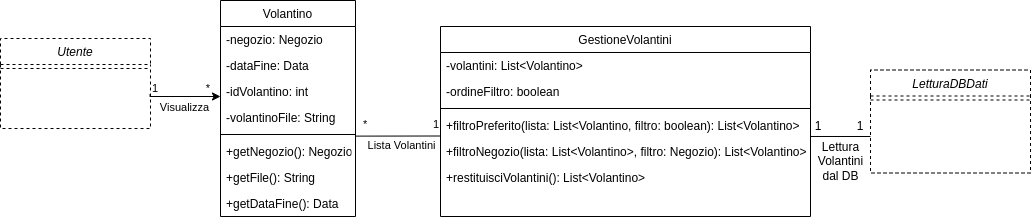

The diagram above was exported from draw.io. Its source (the exported page's mxGraphModel, read from the mxfile embedded in the PNG):
<mxGraphModel dx="3772" dy="1651" grid="1" gridSize="10" guides="1" tooltips="1" connect="1" arrows="1" fold="1" page="1" pageScale="1" pageWidth="1169" pageHeight="827" math="0" shadow="0">
  <root>
    <mxCell id="0" />
    <mxCell id="1" parent="0" />
    <mxCell id="HG3mYx-gKlURyib71wjE-33" value="Volantino" style="swimlane;fontStyle=0;align=center;verticalAlign=top;childLayout=stackLayout;horizontal=1;startSize=26;horizontalStack=0;resizeParent=1;resizeLast=0;collapsible=1;marginBottom=0;rounded=0;shadow=0;strokeWidth=1;" parent="1" vertex="1">
      <mxGeometry x="-1410" y="-496" width="135" height="216" as="geometry">
        <mxRectangle x="-1070" y="-380" width="170" height="26" as="alternateBounds" />
      </mxGeometry>
    </mxCell>
    <mxCell id="HG3mYx-gKlURyib71wjE-382" value="-negozio: Negozio" style="text;align=left;verticalAlign=top;spacingLeft=4;spacingRight=4;overflow=hidden;rotatable=0;points=[[0,0.5],[1,0.5]];portConstraint=eastwest;" parent="HG3mYx-gKlURyib71wjE-33" vertex="1">
      <mxGeometry y="26" width="135" height="26" as="geometry" />
    </mxCell>
    <mxCell id="HG3mYx-gKlURyib71wjE-383" value="-dataFine: Data" style="text;align=left;verticalAlign=top;spacingLeft=4;spacingRight=4;overflow=hidden;rotatable=0;points=[[0,0.5],[1,0.5]];portConstraint=eastwest;rounded=0;shadow=0;html=0;" parent="HG3mYx-gKlURyib71wjE-33" vertex="1">
      <mxGeometry y="52" width="135" height="26" as="geometry" />
    </mxCell>
    <mxCell id="HG3mYx-gKlURyib71wjE-384" value="-idVolantino: int" style="text;align=left;verticalAlign=top;spacingLeft=4;spacingRight=4;overflow=hidden;rotatable=0;points=[[0,0.5],[1,0.5]];portConstraint=eastwest;rounded=0;shadow=0;html=0;" parent="HG3mYx-gKlURyib71wjE-33" vertex="1">
      <mxGeometry y="78" width="135" height="26" as="geometry" />
    </mxCell>
    <mxCell id="xA6VTKyz8VMUaF2pVSdn-1" value="-volantinoFile: String" style="text;align=left;verticalAlign=top;spacingLeft=4;spacingRight=4;overflow=hidden;rotatable=0;points=[[0,0.5],[1,0.5]];portConstraint=eastwest;rounded=0;shadow=0;html=0;" vertex="1" parent="HG3mYx-gKlURyib71wjE-33">
      <mxGeometry y="104" width="135" height="26" as="geometry" />
    </mxCell>
    <mxCell id="HG3mYx-gKlURyib71wjE-38" value="" style="line;html=1;strokeWidth=1;align=left;verticalAlign=middle;spacingTop=-1;spacingLeft=3;spacingRight=3;rotatable=0;labelPosition=right;points=[];portConstraint=eastwest;" parent="HG3mYx-gKlURyib71wjE-33" vertex="1">
      <mxGeometry y="130" width="135" height="8" as="geometry" />
    </mxCell>
    <mxCell id="HG3mYx-gKlURyib71wjE-385" value="+getNegozio(): Negozio" style="text;align=left;verticalAlign=top;spacingLeft=4;spacingRight=4;overflow=hidden;rotatable=0;points=[[0,0.5],[1,0.5]];portConstraint=eastwest;fontStyle=0" parent="HG3mYx-gKlURyib71wjE-33" vertex="1">
      <mxGeometry y="138" width="135" height="26" as="geometry" />
    </mxCell>
    <mxCell id="HG3mYx-gKlURyib71wjE-387" value="+getFile(): String" style="text;align=left;verticalAlign=top;spacingLeft=4;spacingRight=4;overflow=hidden;rotatable=0;points=[[0,0.5],[1,0.5]];portConstraint=eastwest;fontStyle=0" parent="HG3mYx-gKlURyib71wjE-33" vertex="1">
      <mxGeometry y="164" width="135" height="26" as="geometry" />
    </mxCell>
    <mxCell id="HG3mYx-gKlURyib71wjE-386" value="+getDataFine(): Data" style="text;align=left;verticalAlign=top;spacingLeft=4;spacingRight=4;overflow=hidden;rotatable=0;points=[[0,0.5],[1,0.5]];portConstraint=eastwest;fontStyle=0" parent="HG3mYx-gKlURyib71wjE-33" vertex="1">
      <mxGeometry y="190" width="135" height="26" as="geometry" />
    </mxCell>
    <mxCell id="HG3mYx-gKlURyib71wjE-71" value="GestioneVolantini" style="swimlane;fontStyle=0;align=center;verticalAlign=top;childLayout=stackLayout;horizontal=1;startSize=26;horizontalStack=0;resizeParent=1;resizeLast=0;collapsible=1;marginBottom=0;rounded=0;shadow=0;strokeWidth=1;" parent="1" vertex="1">
      <mxGeometry x="-1190" y="-470" width="370" height="190" as="geometry">
        <mxRectangle x="-1290" y="119" width="170" height="26" as="alternateBounds" />
      </mxGeometry>
    </mxCell>
    <mxCell id="HG3mYx-gKlURyib71wjE-388" value="-volantini: List&lt;Volantino&gt;" style="text;align=left;verticalAlign=top;spacingLeft=4;spacingRight=4;overflow=hidden;rotatable=0;points=[[0,0.5],[1,0.5]];portConstraint=eastwest;" parent="HG3mYx-gKlURyib71wjE-71" vertex="1">
      <mxGeometry y="26" width="370" height="26" as="geometry" />
    </mxCell>
    <mxCell id="HG3mYx-gKlURyib71wjE-354" value="-ordineFiltro: boolean" style="text;align=left;verticalAlign=top;spacingLeft=4;spacingRight=4;overflow=hidden;rotatable=0;points=[[0,0.5],[1,0.5]];portConstraint=eastwest;" parent="HG3mYx-gKlURyib71wjE-71" vertex="1">
      <mxGeometry y="52" width="370" height="26" as="geometry" />
    </mxCell>
    <mxCell id="HG3mYx-gKlURyib71wjE-74" value="" style="line;html=1;strokeWidth=1;align=left;verticalAlign=middle;spacingTop=-1;spacingLeft=3;spacingRight=3;rotatable=0;labelPosition=right;points=[];portConstraint=eastwest;" parent="HG3mYx-gKlURyib71wjE-71" vertex="1">
      <mxGeometry y="78" width="370" height="8" as="geometry" />
    </mxCell>
    <mxCell id="HG3mYx-gKlURyib71wjE-378" value="+filtroPreferito(lista: List&lt;Volantino, filtro: boolean): List&lt;Volantino&gt;" style="text;align=left;verticalAlign=top;spacingLeft=4;spacingRight=4;overflow=hidden;rotatable=0;points=[[0,0.5],[1,0.5]];portConstraint=eastwest;" parent="HG3mYx-gKlURyib71wjE-71" vertex="1">
      <mxGeometry y="86" width="370" height="26" as="geometry" />
    </mxCell>
    <mxCell id="HG3mYx-gKlURyib71wjE-377" value="+filtroNegozio(lista: List&lt;Volantino&gt;, filtro: Negozio): List&lt;Volantino&gt;" style="text;align=left;verticalAlign=top;spacingLeft=4;spacingRight=4;overflow=hidden;rotatable=0;points=[[0,0.5],[1,0.5]];portConstraint=eastwest;" parent="HG3mYx-gKlURyib71wjE-71" vertex="1">
      <mxGeometry y="112" width="370" height="26" as="geometry" />
    </mxCell>
    <mxCell id="HG3mYx-gKlURyib71wjE-379" value="+restituisciVolantini(): List&lt;Volantino&gt;" style="text;align=left;verticalAlign=top;spacingLeft=4;spacingRight=4;overflow=hidden;rotatable=0;points=[[0,0.5],[1,0.5]];portConstraint=eastwest;" parent="HG3mYx-gKlURyib71wjE-71" vertex="1">
      <mxGeometry y="138" width="370" height="26" as="geometry" />
    </mxCell>
    <mxCell id="HG3mYx-gKlURyib71wjE-86" value="Utente" style="swimlane;fontStyle=2;align=center;verticalAlign=top;childLayout=stackLayout;horizontal=1;startSize=26;horizontalStack=0;resizeParent=1;resizeLast=0;collapsible=1;marginBottom=0;rounded=0;shadow=0;strokeWidth=1;dashed=1;" parent="1" vertex="1">
      <mxGeometry x="-1630" y="-458" width="150" height="90" as="geometry">
        <mxRectangle x="960" y="120" width="160" height="26" as="alternateBounds" />
      </mxGeometry>
    </mxCell>
    <mxCell id="HG3mYx-gKlURyib71wjE-96" value="" style="line;html=1;strokeWidth=1;align=left;verticalAlign=middle;spacingTop=-1;spacingLeft=3;spacingRight=3;rotatable=0;labelPosition=right;points=[];portConstraint=eastwest;dashed=1;" parent="HG3mYx-gKlURyib71wjE-86" vertex="1">
      <mxGeometry y="26" width="150" height="8" as="geometry" />
    </mxCell>
    <mxCell id="HG3mYx-gKlURyib71wjE-306" value="" style="endArrow=classic;html=1;edgeStyle=orthogonalEdgeStyle;rounded=0;" parent="HG3mYx-gKlURyib71wjE-86" edge="1">
      <mxGeometry relative="1" as="geometry">
        <mxPoint x="149.54999999999995" y="56" as="sourcePoint" />
        <mxPoint x="220" y="58" as="targetPoint" />
        <Array as="points">
          <mxPoint x="150" y="58" />
          <mxPoint x="220" y="58" />
        </Array>
      </mxGeometry>
    </mxCell>
    <mxCell id="HG3mYx-gKlURyib71wjE-307" value="Visualizza" style="edgeLabel;resizable=0;html=1;align=center;verticalAlign=middle;" parent="HG3mYx-gKlURyib71wjE-306" connectable="0" vertex="1">
      <mxGeometry relative="1" as="geometry">
        <mxPoint y="10" as="offset" />
      </mxGeometry>
    </mxCell>
    <mxCell id="HG3mYx-gKlURyib71wjE-308" value="1" style="edgeLabel;resizable=0;html=1;align=left;verticalAlign=bottom;" parent="HG3mYx-gKlURyib71wjE-306" connectable="0" vertex="1">
      <mxGeometry x="-1" relative="1" as="geometry">
        <mxPoint y="2" as="offset" />
      </mxGeometry>
    </mxCell>
    <mxCell id="HG3mYx-gKlURyib71wjE-309" value="*" style="edgeLabel;resizable=0;html=1;align=right;verticalAlign=bottom;" parent="HG3mYx-gKlURyib71wjE-306" connectable="0" vertex="1">
      <mxGeometry x="1" relative="1" as="geometry">
        <mxPoint x="-10" as="offset" />
      </mxGeometry>
    </mxCell>
    <mxCell id="HG3mYx-gKlURyib71wjE-269" value="LetturaDBDati" style="swimlane;fontStyle=2;align=center;verticalAlign=top;childLayout=stackLayout;horizontal=1;startSize=26;horizontalStack=0;resizeParent=1;resizeLast=0;collapsible=1;marginBottom=0;rounded=0;shadow=0;strokeWidth=1;dashed=1;" parent="1" vertex="1">
      <mxGeometry x="-760" y="-426.5" width="160" height="103" as="geometry">
        <mxRectangle x="-670" y="-430" width="160" height="26" as="alternateBounds" />
      </mxGeometry>
    </mxCell>
    <mxCell id="HG3mYx-gKlURyib71wjE-270" value="" style="line;html=1;strokeWidth=1;align=left;verticalAlign=middle;spacingTop=-1;spacingLeft=3;spacingRight=3;rotatable=0;labelPosition=right;points=[];portConstraint=eastwest;dashed=1;" parent="HG3mYx-gKlURyib71wjE-269" vertex="1">
      <mxGeometry y="26" width="160" height="8" as="geometry" />
    </mxCell>
    <mxCell id="HG3mYx-gKlURyib71wjE-300" value="Lista Volantini" style="edgeLabel;resizable=0;html=1;align=center;verticalAlign=middle;" parent="1" connectable="0" vertex="1">
      <mxGeometry x="-1240" y="-350.00428571428574" as="geometry">
        <mxPoint x="10" y="-1" as="offset" />
      </mxGeometry>
    </mxCell>
    <mxCell id="HG3mYx-gKlURyib71wjE-301" value="*" style="edgeLabel;resizable=0;html=1;align=left;verticalAlign=bottom;" parent="1" connectable="0" vertex="1">
      <mxGeometry x="-1020" y="-490" as="geometry">
        <mxPoint x="-249" y="126" as="offset" />
      </mxGeometry>
    </mxCell>
    <mxCell id="HG3mYx-gKlURyib71wjE-302" value="1" style="edgeLabel;resizable=0;html=1;align=left;verticalAlign=bottom;" parent="1" connectable="0" vertex="1">
      <mxGeometry x="-950" y="-490" as="geometry">
        <mxPoint x="-249" y="126" as="offset" />
      </mxGeometry>
    </mxCell>
    <mxCell id="HG3mYx-gKlURyib71wjE-305" value="1" style="text;html=1;strokeColor=none;fillColor=none;align=center;verticalAlign=middle;whiteSpace=wrap;rounded=0;" parent="1" vertex="1">
      <mxGeometry x="-832" y="-380" width="40" height="20" as="geometry" />
    </mxCell>
    <mxCell id="HG3mYx-gKlURyib71wjE-389" value="" style="endArrow=none;html=1;exitX=1.003;exitY=-0.092;exitDx=0;exitDy=0;exitPerimeter=0;entryX=0.001;entryY=0.904;entryDx=0;entryDy=0;entryPerimeter=0;" parent="1" source="HG3mYx-gKlURyib71wjE-385" target="HG3mYx-gKlURyib71wjE-378" edge="1">
      <mxGeometry width="50" height="50" relative="1" as="geometry">
        <mxPoint x="-1120" y="-370" as="sourcePoint" />
        <mxPoint x="-1170" y="-360" as="targetPoint" />
      </mxGeometry>
    </mxCell>
    <mxCell id="HG3mYx-gKlURyib71wjE-391" value="" style="endArrow=none;html=1;exitX=0.31;exitY=0.999;exitDx=0;exitDy=0;exitPerimeter=0;" parent="1" source="HG3mYx-gKlURyib71wjE-305" edge="1">
      <mxGeometry width="50" height="50" relative="1" as="geometry">
        <mxPoint x="-950" y="-340" as="sourcePoint" />
        <mxPoint x="-760" y="-360" as="targetPoint" />
      </mxGeometry>
    </mxCell>
    <mxCell id="HG3mYx-gKlURyib71wjE-392" value="Lettura&lt;br&gt;Volantini&lt;br&gt;dal DB" style="text;html=1;align=center;verticalAlign=middle;resizable=0;points=[];autosize=1;strokeColor=none;" parent="1" vertex="1">
      <mxGeometry x="-820" y="-360" width="60" height="50" as="geometry" />
    </mxCell>
    <mxCell id="HG3mYx-gKlURyib71wjE-352" value="1" style="text;html=1;strokeColor=none;fillColor=none;align=center;verticalAlign=middle;whiteSpace=wrap;rounded=0;" parent="1" vertex="1">
      <mxGeometry x="-850" y="-380" width="160" height="20" as="geometry" />
    </mxCell>
  </root>
</mxGraphModel>